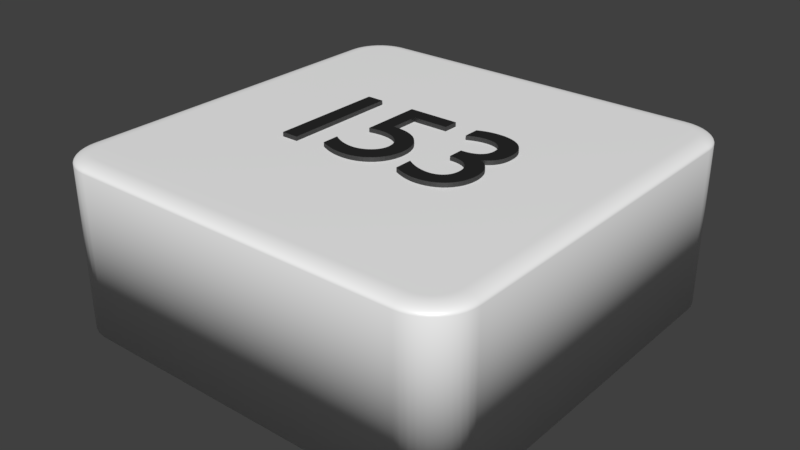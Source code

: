 # Source: viereck.wei_.153.blend  (saved by Blender 2.79.0; exported with 4.5.12 LTS)
import bpy
from mathutils import Matrix  # noqa: F401  (used for matrix-valued properties, if any)

bpy.ops.wm.read_factory_settings(use_empty=True)
scene = bpy.context.scene
scene.name = 'Scene'

# ---- collections
col_collection_1 = bpy.data.collections.new('Collection 1'); scene.collection.children.link(col_collection_1)

# ---- materials (node trees are filled in below, after node groups)
mat_material_002 = bpy.data.materials.new('Material.002')
mat_material_002.alpha_threshold = 0.0
mat_material_002.roughness = 0.5
mat_material_011 = bpy.data.materials.new('Material.011')
mat_material_011.alpha_threshold = 0.0
mat_material_011.roughness = 0.5
mat_material_012 = bpy.data.materials.new('Material.012')
mat_material_012.alpha_threshold = 0.0
mat_material_012.roughness = 0.5
mat_material_013 = bpy.data.materials.new('Material.013')
mat_material_013.alpha_threshold = 0.0
mat_material_013.roughness = 0.5

# ---- material node trees
mat_material_002.use_nodes = True; mat_material_002.node_tree.nodes.clear()
_N = mat_material_002.node_tree.nodes; _L = mat_material_002.node_tree.links
n0 = _N.new('ShaderNodeOutputMaterial'); n0.name = 'Material Output'; n0.location = (300, 300)
n1 = _N.new('ShaderNodeMixShader'); n1.name = 'Mix Shader'; n1.location = (125, 271)
n1.inputs[0].default_value = 0.1
n2 = _N.new('ShaderNodeBsdfDiffuse'); n2.name = 'Diffuse BSDF'; n2.location = (-45, 392)
n2.inputs[0].default_value = (1.0, 1.0, 1.0, 1.0)
n3 = _N.new('ShaderNodeBsdfAnisotropic'); n3.name = 'Glossy BSDF'; n3.location = (-110, 201)
n3.distribution = 'GGX'
n3.inputs[1].default_value = 0.4472
_L.new(n2.outputs[0], n1.inputs[1])
_L.new(n1.outputs[0], n0.inputs[0])
_L.new(n3.outputs[0], n1.inputs[2])
n0.is_active_output = True
mat_material_011.use_nodes = True; mat_material_011.node_tree.nodes.clear()
_N = mat_material_011.node_tree.nodes; _L = mat_material_011.node_tree.links
n0 = _N.new('ShaderNodeOutputMaterial'); n0.name = 'Material Output'; n0.location = (408, 300)
n1 = _N.new('ShaderNodeMixShader'); n1.name = 'Mix Shader'; n1.location = (188, 334)
n1.inputs[0].default_value = 0.1
n2 = _N.new('ShaderNodeBsdfDiffuse'); n2.name = 'Diffuse BSDF'; n2.location = (-42, 498)
n2.inputs[0].default_value = (0.01298, 0.01298, 0.01298, 1.0)
n3 = _N.new('ShaderNodeBsdfAnisotropic'); n3.name = 'Glossy BSDF'; n3.location = (-37, 244)
n3.distribution = 'GGX'
n3.inputs[1].default_value = 0.4472
_L.new(n2.outputs[0], n1.inputs[1])
_L.new(n1.outputs[0], n0.inputs[0])
_L.new(n3.outputs[0], n1.inputs[2])
n0.is_active_output = True
mat_material_012.use_nodes = True; mat_material_012.node_tree.nodes.clear()
_N = mat_material_012.node_tree.nodes; _L = mat_material_012.node_tree.links
n0 = _N.new('ShaderNodeOutputMaterial'); n0.name = 'Material Output'; n0.location = (412, 300)
n1 = _N.new('ShaderNodeBsdfDiffuse'); n1.name = 'Diffuse BSDF'; n1.location = (-38, 472)
n1.inputs[0].default_value = (0.01298, 0.01298, 0.01298, 1.0)
n2 = _N.new('ShaderNodeMixShader'); n2.name = 'Mix Shader'; n2.location = (192, 357)
n2.inputs[0].default_value = 0.1
n3 = _N.new('ShaderNodeBsdfAnisotropic'); n3.name = 'Glossy BSDF'; n3.location = (-35, 216)
n3.distribution = 'GGX'
n3.inputs[1].default_value = 0.4472
_L.new(n1.outputs[0], n2.inputs[1])
_L.new(n2.outputs[0], n0.inputs[0])
_L.new(n3.outputs[0], n2.inputs[2])
n0.is_active_output = True
mat_material_013.use_nodes = True; mat_material_013.node_tree.nodes.clear()
_N = mat_material_013.node_tree.nodes; _L = mat_material_013.node_tree.links
n0 = _N.new('ShaderNodeBsdfDiffuse'); n0.name = 'Diffuse BSDF'; n0.location = (10, 300)
n0.inputs[0].default_value = (0.01298, 0.01298, 0.01298, 1.0)
n1 = _N.new('ShaderNodeOutputMaterial'); n1.name = 'Material Output'; n1.location = (383, 229)
n2 = _N.new('ShaderNodeBsdfAnisotropic'); n2.name = 'Glossy BSDF'; n2.location = (9, 167)
n2.distribution = 'GGX'
n2.inputs[1].default_value = 0.4472
n3 = _N.new('ShaderNodeMixShader'); n3.name = 'Mix Shader'; n3.location = (208, 244)
n3.inputs[0].default_value = 0.1
_L.new(n0.outputs[0], n3.inputs[1])
_L.new(n2.outputs[0], n3.inputs[2])
_L.new(n3.outputs[0], n1.inputs[0])
n1.is_active_output = True

# ---- world
world_world = bpy.data.worlds.new('World'); scene.world = world_world
world_world.color = (0.05088, 0.05088, 0.05088)
world_world.use_sun_shadow = False
world_world.sun_shadow_jitter_overblur = 0.0
world_world.cycles.sampling_method = 'MANUAL'

# ---- meshes
me_cube_003 = bpy.data.meshes.new('Cube.003')
me_cube_003.from_pydata([(-0.8, -1.0, -1.0), (-1.0, -0.8, -1.0), (-0.8313, -0.9975, -1.0), (-0.8618, -0.9902, -1.0), (-0.8908, -0.9782, -1.0), (-0.9176, -0.9618, -1.0), (-0.9414, -0.9414, -1.0), (-0.9618, -0.9176, -1.0), (-0.9782, -0.8908, -1.0), (-0.9902, -0.8618, -1.0), (-0.9975, -0.8313, -1.0), (-1.0, 0.8, -1.0), (-0.8, 1.0, -1.0), (-0.9975, 0.8313, -1.0), (-0.9902, 0.8618, -1.0), (-0.9782, 0.8908, -1.0), (-0.9618, 0.9176, -1.0), (-0.9414, 0.9414, -1.0), (-0.9176, 0.9618, -1.0), (-0.8908, 0.9782, -1.0), (-0.8618, 0.9902, -1.0), (-0.8313, 0.9975, -1.0), (1.0, -0.8, -1.0), (0.8, -1.0, -1.0), (0.9975, -0.8313, -1.0), (0.9902, -0.8618, -1.0), (0.9782, -0.8908, -1.0), (0.9618, -0.9176, -1.0), (0.9414, -0.9414, -1.0), (0.9176, -0.9618, -1.0), (0.8908, -0.9782, -1.0), (0.8618, -0.9902, -1.0), (0.8313, -0.9975, -1.0), (0.8, 1.0, -1.0), (1.0, 0.8, -1.0), (0.8313, 0.9975, -1.0), (0.8618, 0.9902, -1.0), (0.8908, 0.9782, -1.0), (0.9176, 0.9618, -1.0), (0.9414, 0.9414, -1.0), (0.9618, 0.9176, -1.0), (0.9782, 0.8908, -1.0), (0.9902, 0.8618, -1.0), (0.9975, 0.8313, -1.0), (-0.92, -0.7969, 1.0), (-1.0, -0.8, 0.92), (-0.9325, -0.7973, 0.999), (-0.9447, -0.7978, 0.9961), (-0.9563, -0.7983, 0.9913), (-0.967, -0.7987, 0.9847), (-0.9766, -0.7991, 0.9766), (-0.9847, -0.7994, 0.967), (-0.9913, -0.7997, 0.9563), (-0.9961, -0.7998, 0.9447), (-0.999, -0.8, 0.9325), (-0.7969, -0.92, 1.0), (-0.8, -1.0, 0.92), (-0.7973, -0.9325, 0.999), (-0.7978, -0.9447, 0.9961), (-0.7983, -0.9563, 0.9913), (-0.7987, -0.967, 0.9847), (-0.7991, -0.9766, 0.9766), (-0.7994, -0.9847, 0.967), (-0.7997, -0.9913, 0.9563), (-0.7998, -0.9961, 0.9447), (-0.8, -0.999, 0.9325), (-0.9183, -0.8187, 1.0), (-0.9975, -0.8313, 0.92), (-0.9307, -0.8207, 0.999), (-0.9428, -0.8226, 0.9961), (-0.9543, -0.8244, 0.9913), (-0.9649, -0.8261, 0.9847), (-0.9743, -0.8276, 0.9766), (-0.9824, -0.8289, 0.967), (-0.9889, -0.8299, 0.9563), (-0.9937, -0.8307, 0.9447), (-0.9966, -0.8311, 0.9325), (-0.9139, -0.837, 1.0), (-0.9902, -0.8618, 0.92), (-0.9258, -0.8409, 0.999), (-0.9375, -0.8447, 0.9961), (-0.9485, -0.8483, 0.9913), (-0.9588, -0.8516, 0.9847), (-0.9679, -0.8545, 0.9766), (-0.9756, -0.8571, 0.967), (-0.9819, -0.8591, 0.9563), (-0.9865, -0.8606, 0.9447), (-0.9893, -0.8615, 0.9325), (-0.9067, -0.8544, 1.0), (-0.9782, -0.8908, 0.92), (-0.9179, -0.8601, 0.999), (-0.9288, -0.8656, 0.9961), (-0.9392, -0.8709, 0.9913), (-0.9487, -0.8758, 0.9847), (-0.9573, -0.8801, 0.9766), (-0.9645, -0.8838, 0.967), (-0.9704, -0.8868, 0.9563), (-0.9747, -0.889, 0.9447), (-0.9773, -0.8903, 0.9325), (-0.8969, -0.8704, 1.0), (-0.9618, -0.9176, 0.92), (-0.907, -0.8778, 0.999), (-0.9169, -0.885, 0.9961), (-0.9264, -0.8918, 0.9913), (-0.935, -0.8981, 0.9847), (-0.9428, -0.9037, 0.9766), (-0.9494, -0.9085, 0.967), (-0.9547, -0.9124, 0.9563), (-0.9586, -0.9152, 0.9447), (-0.961, -0.917, 0.9325), (-0.8847, -0.8847, 1.0), (-0.9414, -0.9414, 0.92), (-0.8936, -0.8936, 0.999), (-0.9022, -0.9022, 0.9961), (-0.9104, -0.9104, 0.9913), (-0.918, -0.918, 0.9847), (-0.9248, -0.9248, 0.9766), (-0.9306, -0.9306, 0.967), (-0.9352, -0.9352, 0.9563), (-0.9386, -0.9386, 0.9447), (-0.9407, -0.9407, 0.9325), (-0.8704, -0.8969, 1.0), (-0.9176, -0.9618, 0.92), (-0.8778, -0.907, 0.999), (-0.885, -0.9169, 0.9961), (-0.8918, -0.9264, 0.9913), (-0.8981, -0.935, 0.9847), (-0.9037, -0.9428, 0.9766), (-0.9085, -0.9494, 0.967), (-0.9124, -0.9547, 0.9563), (-0.9152, -0.9586, 0.9447), (-0.917, -0.961, 0.9325), (-0.8544, -0.9067, 1.0), (-0.8908, -0.9782, 0.92), (-0.8601, -0.9179, 0.999), (-0.8656, -0.9288, 0.9961), (-0.8709, -0.9392, 0.9913), (-0.8758, -0.9487, 0.9847), (-0.8801, -0.9573, 0.9766), (-0.8838, -0.9645, 0.967), (-0.8868, -0.9704, 0.9563), (-0.889, -0.9747, 0.9447), (-0.8903, -0.9773, 0.9325), (-0.837, -0.9139, 1.0), (-0.8618, -0.9902, 0.92), (-0.8409, -0.9258, 0.999), (-0.8447, -0.9375, 0.9961), (-0.8483, -0.9485, 0.9913), (-0.8516, -0.9588, 0.9847), (-0.8545, -0.9679, 0.9766), (-0.8571, -0.9756, 0.967), (-0.8591, -0.9819, 0.9563), (-0.8606, -0.9865, 0.9447), (-0.8615, -0.9893, 0.9325), (-0.8187, -0.9183, 1.0), (-0.8313, -0.9975, 0.92), (-0.8207, -0.9307, 0.999), (-0.8226, -0.9428, 0.9961), (-0.8244, -0.9543, 0.9913), (-0.8261, -0.9649, 0.9847), (-0.8276, -0.9743, 0.9766), (-0.8289, -0.9824, 0.967), (-0.8299, -0.9889, 0.9563), (-0.8307, -0.9937, 0.9447), (-0.8311, -0.9966, 0.9325), (-0.7969, 0.92, 1.0), (-0.8, 1.0, 0.92), (-0.7973, 0.9325, 0.999), (-0.7978, 0.9447, 0.9961), (-0.7983, 0.9563, 0.9913), (-0.7987, 0.967, 0.9847), (-0.7991, 0.9766, 0.9766), (-0.7994, 0.9847, 0.967), (-0.7997, 0.9913, 0.9563), (-0.7998, 0.9961, 0.9447), (-0.8, 0.999, 0.9325), (-0.92, 0.7969, 1.0), (-1.0, 0.8, 0.92), (-0.9325, 0.7973, 0.999), (-0.9447, 0.7978, 0.9961), (-0.9563, 0.7983, 0.9913), (-0.967, 0.7987, 0.9847), (-0.9766, 0.7991, 0.9766), (-0.9847, 0.7994, 0.967), (-0.9913, 0.7997, 0.9563), (-0.9961, 0.7998, 0.9447), (-0.999, 0.8, 0.9325), (-0.8187, 0.9183, 1.0), (-0.8313, 0.9975, 0.92), (-0.8207, 0.9307, 0.999), (-0.8226, 0.9428, 0.9961), (-0.8244, 0.9543, 0.9913), (-0.8261, 0.9649, 0.9847), (-0.8276, 0.9743, 0.9766), (-0.8289, 0.9824, 0.967), (-0.8299, 0.9889, 0.9563), (-0.8307, 0.9937, 0.9447), (-0.8311, 0.9966, 0.9325), (-0.837, 0.9139, 1.0), (-0.8618, 0.9902, 0.92), (-0.8409, 0.9258, 0.999), (-0.8447, 0.9375, 0.9961), (-0.8483, 0.9485, 0.9913), (-0.8516, 0.9588, 0.9847), (-0.8545, 0.9679, 0.9766), (-0.8571, 0.9756, 0.967), (-0.8591, 0.9819, 0.9563), (-0.8606, 0.9865, 0.9447), (-0.8615, 0.9893, 0.9325), (-0.8544, 0.9067, 1.0), (-0.8908, 0.9782, 0.92), (-0.8601, 0.9179, 0.999), (-0.8656, 0.9288, 0.9961), (-0.8709, 0.9392, 0.9913), (-0.8758, 0.9487, 0.9847), (-0.8801, 0.9573, 0.9766), (-0.8838, 0.9645, 0.967), (-0.8868, 0.9704, 0.9563), (-0.889, 0.9747, 0.9447), (-0.8903, 0.9773, 0.9325), (-0.8704, 0.8969, 1.0), (-0.9176, 0.9618, 0.92), (-0.8778, 0.907, 0.999), (-0.885, 0.9169, 0.9961), (-0.8918, 0.9264, 0.9913), (-0.8981, 0.935, 0.9847), (-0.9037, 0.9428, 0.9766), (-0.9085, 0.9494, 0.967), (-0.9124, 0.9547, 0.9563), (-0.9152, 0.9586, 0.9447), (-0.917, 0.961, 0.9325), (-0.8847, 0.8847, 1.0), (-0.9414, 0.9414, 0.92), (-0.8936, 0.8936, 0.999), (-0.9022, 0.9022, 0.9961), (-0.9104, 0.9104, 0.9913), (-0.918, 0.918, 0.9847), (-0.9248, 0.9248, 0.9766), (-0.9306, 0.9306, 0.967), (-0.9352, 0.9352, 0.9563), (-0.9386, 0.9386, 0.9447), (-0.9407, 0.9407, 0.9325), (-0.8969, 0.8704, 1.0), (-0.9618, 0.9176, 0.92), (-0.907, 0.8778, 0.999), (-0.9169, 0.885, 0.9961), (-0.9264, 0.8918, 0.9913), (-0.935, 0.8981, 0.9847), (-0.9428, 0.9037, 0.9766), (-0.9494, 0.9085, 0.967), (-0.9547, 0.9124, 0.9563), (-0.9586, 0.9152, 0.9447), (-0.961, 0.917, 0.9325), (-0.9067, 0.8544, 1.0), (-0.9782, 0.8908, 0.92), (-0.9179, 0.8601, 0.999), (-0.9288, 0.8656, 0.9961), (-0.9392, 0.8709, 0.9913), (-0.9487, 0.8758, 0.9847), (-0.9573, 0.8801, 0.9766), (-0.9645, 0.8838, 0.967), (-0.9704, 0.8868, 0.9563), (-0.9747, 0.889, 0.9447), (-0.9773, 0.8903, 0.9325), (-0.9139, 0.837, 1.0), (-0.9902, 0.8618, 0.92), (-0.9258, 0.8409, 0.999), (-0.9375, 0.8447, 0.9961), (-0.9485, 0.8483, 0.9913), (-0.9588, 0.8516, 0.9847), (-0.9679, 0.8545, 0.9766), (-0.9756, 0.8571, 0.967), (-0.9819, 0.8591, 0.9563), (-0.9865, 0.8606, 0.9447), (-0.9893, 0.8615, 0.9325), (-0.9183, 0.8187, 1.0), (-0.9975, 0.8313, 0.92), (-0.9307, 0.8207, 0.999), (-0.9428, 0.8226, 0.9961), (-0.9543, 0.8244, 0.9913), (-0.9649, 0.8261, 0.9847), (-0.9743, 0.8276, 0.9766), (-0.9824, 0.8289, 0.967), (-0.9889, 0.8299, 0.9563), (-0.9937, 0.8307, 0.9447), (-0.9966, 0.8311, 0.9325), (0.7969, -0.92, 1.0), (0.8, -1.0, 0.92), (0.7973, -0.9325, 0.999), (0.7978, -0.9447, 0.9961), (0.7983, -0.9563, 0.9913), (0.7987, -0.967, 0.9847), (0.7991, -0.9766, 0.9766), (0.7994, -0.9847, 0.967), (0.7997, -0.9913, 0.9563), (0.7998, -0.9961, 0.9447), (0.8, -0.999, 0.9325), (0.92, -0.7969, 1.0), (1.0, -0.8, 0.92), (0.9325, -0.7973, 0.999), (0.9447, -0.7978, 0.9961), (0.9563, -0.7983, 0.9913), (0.967, -0.7987, 0.9847), (0.9766, -0.7991, 0.9766), (0.9847, -0.7994, 0.967), (0.9913, -0.7997, 0.9563), (0.9961, -0.7998, 0.9447), (0.999, -0.8, 0.9325), (0.8187, -0.9183, 1.0), (0.8313, -0.9975, 0.92), (0.8207, -0.9307, 0.999), (0.8226, -0.9428, 0.9961), (0.8244, -0.9543, 0.9913), (0.8261, -0.9649, 0.9847), (0.8276, -0.9743, 0.9766), (0.8289, -0.9824, 0.967), (0.8299, -0.9889, 0.9563), (0.8307, -0.9937, 0.9447), (0.8311, -0.9966, 0.9325), (0.837, -0.9139, 1.0), (0.8618, -0.9902, 0.92), (0.8409, -0.9258, 0.999), (0.8447, -0.9375, 0.9961), (0.8483, -0.9485, 0.9913), (0.8516, -0.9588, 0.9847), (0.8545, -0.9679, 0.9766), (0.8571, -0.9756, 0.967), (0.8591, -0.9819, 0.9563), (0.8606, -0.9865, 0.9447), (0.8615, -0.9893, 0.9325), (0.8544, -0.9067, 1.0), (0.8908, -0.9782, 0.92), (0.8601, -0.9179, 0.999), (0.8656, -0.9288, 0.9961), (0.8709, -0.9392, 0.9913), (0.8758, -0.9487, 0.9847), (0.8801, -0.9573, 0.9766), (0.8838, -0.9645, 0.967), (0.8868, -0.9704, 0.9563), (0.889, -0.9747, 0.9447), (0.8903, -0.9773, 0.9325), (0.8704, -0.8969, 1.0), (0.9176, -0.9618, 0.92), (0.8778, -0.907, 0.999), (0.885, -0.9169, 0.9961), (0.8918, -0.9264, 0.9913), (0.8981, -0.935, 0.9847), (0.9037, -0.9428, 0.9766), (0.9085, -0.9494, 0.967), (0.9124, -0.9547, 0.9563), (0.9152, -0.9586, 0.9447), (0.917, -0.961, 0.9325), (0.8847, -0.8847, 1.0), (0.9414, -0.9414, 0.92), (0.8936, -0.8936, 0.999), (0.9022, -0.9022, 0.9961), (0.9104, -0.9104, 0.9913), (0.918, -0.918, 0.9847), (0.9248, -0.9248, 0.9766), (0.9306, -0.9306, 0.967), (0.9352, -0.9352, 0.9563), (0.9386, -0.9386, 0.9447), (0.9407, -0.9407, 0.9325), (0.8969, -0.8704, 1.0), (0.9618, -0.9176, 0.92), (0.907, -0.8778, 0.999), (0.9169, -0.885, 0.9961), (0.9264, -0.8918, 0.9913), (0.935, -0.8981, 0.9847), (0.9428, -0.9037, 0.9766), (0.9494, -0.9085, 0.967), (0.9547, -0.9124, 0.9563), (0.9586, -0.9152, 0.9447), (0.961, -0.917, 0.9325), (0.9067, -0.8544, 1.0), (0.9782, -0.8908, 0.92), (0.9179, -0.8601, 0.999), (0.9288, -0.8656, 0.9961), (0.9392, -0.8709, 0.9913), (0.9487, -0.8758, 0.9847), (0.9573, -0.8801, 0.9766), (0.9645, -0.8838, 0.967), (0.9704, -0.8868, 0.9563), (0.9747, -0.889, 0.9447), (0.9773, -0.8903, 0.9325), (0.9139, -0.837, 1.0), (0.9902, -0.8618, 0.92), (0.9258, -0.8409, 0.999), (0.9375, -0.8447, 0.9961), (0.9485, -0.8483, 0.9913), (0.9588, -0.8516, 0.9847), (0.9679, -0.8545, 0.9766), (0.9756, -0.8571, 0.967), (0.9819, -0.8591, 0.9563), (0.9865, -0.8606, 0.9447), (0.9893, -0.8615, 0.9325), (0.9183, -0.8187, 1.0), (0.9975, -0.8313, 0.92), (0.9307, -0.8207, 0.999), (0.9428, -0.8226, 0.9961), (0.9543, -0.8244, 0.9913), (0.9649, -0.8261, 0.9847), (0.9743, -0.8276, 0.9766), (0.9824, -0.8289, 0.967), (0.9889, -0.8299, 0.9563), (0.9937, -0.8307, 0.9447), (0.9966, -0.8311, 0.9325), (0.92, 0.7969, 1.0), (1.0, 0.8, 0.92), (0.9325, 0.7973, 0.999), (0.9447, 0.7978, 0.9961), (0.9563, 0.7983, 0.9913), (0.967, 0.7987, 0.9847), (0.9766, 0.7991, 0.9766), (0.9847, 0.7994, 0.967), (0.9913, 0.7997, 0.9563), (0.9961, 0.7998, 0.9447), (0.999, 0.8, 0.9325), (0.7969, 0.92, 1.0), (0.8, 1.0, 0.92), (0.7973, 0.9325, 0.999), (0.7978, 0.9447, 0.9961), (0.7983, 0.9563, 0.9913), (0.7987, 0.967, 0.9847), (0.7991, 0.9766, 0.9766), (0.7994, 0.9847, 0.967), (0.7997, 0.9913, 0.9563), (0.7998, 0.9961, 0.9447), (0.8, 0.999, 0.9325), (0.9183, 0.8187, 1.0), (0.9975, 0.8313, 0.92), (0.9307, 0.8207, 0.999), (0.9428, 0.8226, 0.9961), (0.9543, 0.8244, 0.9913), (0.9649, 0.8261, 0.9847), (0.9743, 0.8276, 0.9766), (0.9824, 0.8289, 0.967), (0.9889, 0.8299, 0.9563), (0.9937, 0.8307, 0.9447), (0.9966, 0.8311, 0.9325), (0.9139, 0.837, 1.0), (0.9902, 0.8618, 0.92), (0.9258, 0.8409, 0.999), (0.9375, 0.8447, 0.9961), (0.9485, 0.8483, 0.9913), (0.9588, 0.8516, 0.9847), (0.9679, 0.8545, 0.9766), (0.9756, 0.8571, 0.967), (0.9819, 0.8591, 0.9563), (0.9865, 0.8606, 0.9447), (0.9893, 0.8615, 0.9325), (0.9067, 0.8544, 1.0), (0.9782, 0.8908, 0.92), (0.9179, 0.8601, 0.999), (0.9288, 0.8656, 0.9961), (0.9392, 0.8709, 0.9913), (0.9487, 0.8758, 0.9847), (0.9573, 0.8801, 0.9766), (0.9645, 0.8838, 0.967), (0.9704, 0.8868, 0.9563), (0.9747, 0.889, 0.9447), (0.9773, 0.8903, 0.9325), (0.8969, 0.8704, 1.0), (0.9618, 0.9176, 0.92), (0.907, 0.8778, 0.999), (0.9169, 0.885, 0.9961), (0.9264, 0.8918, 0.9913), (0.935, 0.8981, 0.9847), (0.9428, 0.9037, 0.9766), (0.9494, 0.9085, 0.967), (0.9547, 0.9124, 0.9563), (0.9586, 0.9152, 0.9447), (0.961, 0.917, 0.9325), (0.8847, 0.8847, 1.0), (0.9414, 0.9414, 0.92), (0.8936, 0.8936, 0.999), (0.9022, 0.9022, 0.9961), (0.9104, 0.9104, 0.9913), (0.918, 0.918, 0.9847), (0.9248, 0.9248, 0.9766), (0.9306, 0.9306, 0.967), (0.9352, 0.9352, 0.9563), (0.9386, 0.9386, 0.9447), (0.9407, 0.9407, 0.9325), (0.8704, 0.8969, 1.0), (0.9176, 0.9618, 0.92), (0.8778, 0.907, 0.999), (0.885, 0.9169, 0.9961), (0.8918, 0.9264, 0.9913), (0.8981, 0.935, 0.9847), (0.9037, 0.9428, 0.9766), (0.9085, 0.9494, 0.967), (0.9124, 0.9547, 0.9563), (0.9152, 0.9586, 0.9447), (0.917, 0.961, 0.9325), (0.8544, 0.9067, 1.0), (0.8908, 0.9782, 0.92), (0.8601, 0.9179, 0.999), (0.8656, 0.9288, 0.9961), (0.8709, 0.9392, 0.9913), (0.8758, 0.9487, 0.9847), (0.8801, 0.9573, 0.9766), (0.8838, 0.9645, 0.967), (0.8868, 0.9704, 0.9563), (0.889, 0.9747, 0.9447), (0.8903, 0.9773, 0.9325), (0.837, 0.9139, 1.0), (0.8618, 0.9902, 0.92), (0.8409, 0.9258, 0.999), (0.8447, 0.9375, 0.9961), (0.8483, 0.9485, 0.9913), (0.8516, 0.9588, 0.9847), (0.8545, 0.9679, 0.9766), (0.8571, 0.9756, 0.967), (0.8591, 0.9819, 0.9563), (0.8606, 0.9865, 0.9447), (0.8615, 0.9893, 0.9325), (0.8187, 0.9183, 1.0), (0.8313, 0.9975, 0.92), (0.8207, 0.9307, 0.999), (0.8226, 0.9428, 0.9961), (0.8244, 0.9543, 0.9913), (0.8261, 0.9649, 0.9847), (0.8276, 0.9743, 0.9766), (0.8289, 0.9824, 0.967), (0.8299, 0.9889, 0.9563), (0.8307, 0.9937, 0.9447), (0.8311, 0.9966, 0.9325), (-0.3305, 0.2728, 1.05), (-0.4089, 0.2728, 1.05), (-0.4089, -0.2728, 1.05), (-0.3305, -0.2728, 1.05), (-0.3305, 0.2728, 0.95), (-0.4089, 0.2728, 0.95), (-0.4089, -0.2728, 0.95), (-0.3305, -0.2728, 0.95), (0.2006, 0.1849, 1.05), (0.2098, 0.1889, 1.05), (0.2185, 0.1925, 1.05), (0.2268, 0.1956, 1.05), (0.2348, 0.1984, 1.05), (0.2425, 0.2008, 1.05), (0.25, 0.2028, 1.05), (0.2574, 0.2045, 1.05), (0.2646, 0.2058, 1.05), (0.2717, 0.2068, 1.05), (0.2789, 0.2076, 1.05), (0.2861, 0.208, 1.05), (0.2934, 0.2081, 1.05), (0.3074, 0.2075, 1.05), (0.3204, 0.2056, 1.05), (0.3325, 0.2024, 1.05), (0.3435, 0.1982, 1.05), (0.3534, 0.1927, 1.05), (0.3622, 0.1862, 1.05), (0.3698, 0.1786, 1.05), (0.3762, 0.1701, 1.05), (0.3812, 0.1605, 1.05), (0.3848, 0.1501, 1.05), (0.3871, 0.1387, 1.05), (0.3878, 0.1265, 1.05), (0.3871, 0.1145, 1.05), (0.3848, 0.1034, 1.05), (0.3811, 0.09321, 1.05), (0.3758, 0.08393, 1.05), (0.3691, 0.07562, 1.05), (0.3608, 0.06831, 1.05), (0.3511, 0.06203, 1.05), (0.3398, 0.05682, 1.05), (0.3271, 0.05271, 1.05), (0.3128, 0.04973, 1.05), (0.2971, 0.04792, 1.05), (0.2798, 0.04731, 1.05), (0.2798, -0.02469, 1.05), (0.2984, -0.02462, 1.05), (0.3154, -0.02634, 1.05), (0.3308, -0.02972, 1.05), (0.3446, -0.03465, 1.05), (0.3568, -0.04101, 1.05), (0.3673, -0.04869, 1.05), (0.3763, -0.05757, 1.05), (0.3836, -0.06754, 1.05), (0.3893, -0.07847, 1.05), (0.3934, -0.09025, 1.05), (0.3958, -0.1028, 1.05), (0.3966, -0.1159, 1.05), (0.3959, -0.1287, 1.05), (0.3938, -0.1407, 1.05), (0.3904, -0.1518, 1.05), (0.3857, -0.162, 1.05), (0.3798, -0.1712, 1.05), (0.3727, -0.1793, 1.05), (0.3645, -0.1863, 1.05), (0.3553, -0.1922, 1.05), (0.345, -0.1969, 1.05), (0.3338, -0.2003, 1.05), (0.3216, -0.2024, 1.05), (0.3086, -0.2031, 1.05), (0.2986, -0.2028, 1.05), (0.2886, -0.202, 1.05), (0.2786, -0.2005, 1.05), (0.2686, -0.1985, 1.05), (0.2585, -0.1959, 1.05), (0.2484, -0.1928, 1.05), (0.2383, -0.189, 1.05), (0.2282, -0.1847, 1.05), (0.218, -0.1798, 1.05), (0.2077, -0.1743, 1.05), (0.1974, -0.1682, 1.05), (0.187, -0.1615, 1.05), (0.187, -0.2463, 1.05), (0.1968, -0.2511, 1.05), (0.2066, -0.2555, 1.05), (0.2164, -0.2596, 1.05), (0.2262, -0.2633, 1.05), (0.2359, -0.2665, 1.05), (0.2456, -0.2694, 1.05), (0.2553, -0.2718, 1.05), (0.265, -0.2738, 1.05), (0.2746, -0.2754, 1.05), (0.2841, -0.2766, 1.05), (0.2936, -0.2773, 1.05), (0.303, -0.2775, 1.05), (0.3276, -0.2761, 1.05), (0.3508, -0.272, 1.05), (0.3724, -0.2653, 1.05), (0.3924, -0.2562, 1.05), (0.4106, -0.2449, 1.05), (0.4268, -0.2313, 1.05), (0.441, -0.2157, 1.05), (0.4528, -0.1982, 1.05), (0.4623, -0.1789, 1.05), (0.4693, -0.158, 1.05), (0.4736, -0.1357, 1.05), (0.475, -0.1119, 1.05), (0.4745, -0.0979, 1.05), (0.473, -0.08401, 1.05), (0.4704, -0.07038, 1.05), (0.4668, -0.05714, 1.05), (0.4621, -0.04443, 1.05), (0.4562, -0.03239, 1.05), (0.4493, -0.02117, 1.05), (0.4411, -0.01091, 1.05), (0.4318, -0.001754, 1.05), (0.4213, 0.006164, 1.05), (0.4096, 0.0127, 1.05), (0.3966, 0.01771, 1.05), (0.4084, 0.02467, 1.05), (0.419, 0.032, 1.05), (0.4284, 0.03976, 1.05), (0.4367, 0.04802, 1.05), (0.4439, 0.05685, 1.05), (0.45, 0.06631, 1.05), (0.4551, 0.07647, 1.05), (0.4592, 0.0874, 1.05), (0.4623, 0.09916, 1.05), (0.4645, 0.1118, 1.05), (0.4658, 0.1254, 1.05), (0.4662, 0.1401, 1.05), (0.4649, 0.1611, 1.05), (0.4611, 0.1807, 1.05), (0.4548, 0.1988, 1.05), (0.4462, 0.2154, 1.05), (0.4354, 0.2304, 1.05), (0.4224, 0.2437, 1.05), (0.4074, 0.2552, 1.05), (0.3905, 0.2648, 1.05), (0.3717, 0.2724, 1.05), (0.3512, 0.278, 1.05), (0.3291, 0.2814, 1.05), (0.3054, 0.2825, 1.05), (0.2954, 0.2824, 1.05), (0.2858, 0.2819, 1.05), (0.2765, 0.2811, 1.05), (0.2674, 0.28, 1.05), (0.2586, 0.2786, 1.05), (0.25, 0.2769, 1.05), (0.2416, 0.2748, 1.05), (0.2333, 0.2724, 1.05), (0.2251, 0.2697, 1.05), (0.217, 0.2666, 1.05), (0.2088, 0.2631, 1.05), (0.2006, 0.2593, 1.05), (0.2006, 0.1849, 0.95), (0.2098, 0.1889, 0.95), (0.2185, 0.1925, 0.95), (0.2268, 0.1956, 0.95), (0.2348, 0.1984, 0.95), (0.2425, 0.2008, 0.95), (0.25, 0.2028, 0.95), (0.2574, 0.2045, 0.95), (0.2646, 0.2058, 0.95), (0.2717, 0.2068, 0.95), (0.2789, 0.2076, 0.95), (0.2861, 0.208, 0.95), (0.2934, 0.2081, 0.95), (0.3074, 0.2075, 0.95), (0.3204, 0.2056, 0.95), (0.3325, 0.2024, 0.95), (0.3435, 0.1982, 0.95), (0.3534, 0.1927, 0.95), (0.3622, 0.1862, 0.95), (0.3698, 0.1786, 0.95), (0.3762, 0.1701, 0.95), (0.3812, 0.1605, 0.95), (0.3848, 0.1501, 0.95), (0.3871, 0.1387, 0.95), (0.3878, 0.1265, 0.95), (0.3871, 0.1145, 0.95), (0.3848, 0.1034, 0.95), (0.3811, 0.09321, 0.95), (0.3758, 0.08393, 0.95), (0.3691, 0.07562, 0.95), (0.3608, 0.06831, 0.95), (0.3511, 0.06203, 0.95), (0.3398, 0.05682, 0.95), (0.3271, 0.05271, 0.95), (0.3128, 0.04973, 0.95), (0.2971, 0.04792, 0.95), (0.2798, 0.04731, 0.95), (0.2798, -0.02469, 0.95), (0.2984, -0.02462, 0.95), (0.3154, -0.02634, 0.95), (0.3308, -0.02972, 0.95), (0.3446, -0.03465, 0.95), (0.3568, -0.04101, 0.95), (0.3673, -0.04869, 0.95), (0.3763, -0.05757, 0.95), (0.3836, -0.06754, 0.95), (0.3893, -0.07847, 0.95), (0.3934, -0.09025, 0.95), (0.3958, -0.1028, 0.95), (0.3966, -0.1159, 0.95), (0.3959, -0.1287, 0.95), (0.3938, -0.1407, 0.95), (0.3904, -0.1518, 0.95), (0.3857, -0.162, 0.95), (0.3798, -0.1712, 0.95), (0.3727, -0.1793, 0.95), (0.3645, -0.1863, 0.95), (0.3553, -0.1922, 0.95), (0.345, -0.1969, 0.95), (0.3338, -0.2003, 0.95), (0.3216, -0.2024, 0.95), (0.3086, -0.2031, 0.95), (0.2986, -0.2028, 0.95), (0.2886, -0.202, 0.95), (0.2786, -0.2005, 0.95), (0.2686, -0.1985, 0.95), (0.2585, -0.1959, 0.95), (0.2484, -0.1928, 0.95), (0.2383, -0.189, 0.95), (0.2282, -0.1847, 0.95), (0.218, -0.1798, 0.95), (0.2077, -0.1743, 0.95), (0.1974, -0.1682, 0.95), (0.187, -0.1615, 0.95), (0.187, -0.2463, 0.95), (0.1968, -0.2511, 0.95), (0.2066, -0.2555, 0.95), (0.2164, -0.2596, 0.95), (0.2262, -0.2633, 0.95), (0.2359, -0.2665, 0.95), (0.2456, -0.2694, 0.95), (0.2553, -0.2718, 0.95), (0.265, -0.2738, 0.95), (0.2746, -0.2754, 0.95), (0.2841, -0.2766, 0.95), (0.2936, -0.2773, 0.95), (0.303, -0.2775, 0.95), (0.3276, -0.2761, 0.95), (0.3508, -0.272, 0.95), (0.3724, -0.2653, 0.95), (0.3924, -0.2562, 0.95), (0.4106, -0.2449, 0.95), (0.4268, -0.2313, 0.95), (0.441, -0.2157, 0.95), (0.4528, -0.1982, 0.95), (0.4623, -0.1789, 0.95), (0.4693, -0.158, 0.95), (0.4736, -0.1357, 0.95), (0.475, -0.1119, 0.95), (0.4745, -0.0979, 0.95), (0.473, -0.08401, 0.95), (0.4704, -0.07038, 0.95), (0.4668, -0.05714, 0.95), (0.4621, -0.04443, 0.95), (0.4562, -0.03239, 0.95), (0.4493, -0.02117, 0.95), (0.4411, -0.01091, 0.95), (0.4318, -0.001754, 0.95), (0.4213, 0.006164, 0.95), (0.4096, 0.0127, 0.95), (0.3966, 0.01771, 0.95), (0.4084, 0.02467, 0.95), (0.419, 0.032, 0.95), (0.4284, 0.03976, 0.95), (0.4367, 0.04802, 0.95), (0.4439, 0.05685, 0.95), (0.45, 0.06631, 0.95), (0.4551, 0.07647, 0.95), (0.4592, 0.0874, 0.95), (0.4623, 0.09916, 0.95), (0.4645, 0.1118, 0.95), (0.4658, 0.1254, 0.95), (0.4662, 0.1401, 0.95), (0.4649, 0.1611, 0.95), (0.4611, 0.1807, 0.95), (0.4548, 0.1988, 0.95), (0.4462, 0.2154, 0.95), (0.4354, 0.2304, 0.95), (0.4224, 0.2437, 0.95), (0.4074, 0.2552, 0.95), (0.3905, 0.2648, 0.95), (0.3717, 0.2724, 0.95), (0.3512, 0.278, 0.95), (0.3291, 0.2814, 0.95), (0.3054, 0.2825, 0.95), (0.2954, 0.2824, 0.95), (0.2858, 0.2819, 0.95), (0.2765, 0.2811, 0.95), (0.2674, 0.28, 0.95), (0.2586, 0.2786, 0.95), (0.25, 0.2769, 0.95), (0.2416, 0.2748, 0.95), (0.2333, 0.2724, 0.95), (0.2251, 0.2697, 0.95), (0.217, 0.2666, 0.95), (0.2088, 0.2631, 0.95), (0.2006, 0.2593, 0.95), (0.08026, 0.2758, 1.05), (-0.1621, 0.2758, 1.05), (-0.1621, -0.008171, 1.05), (-0.1332, -0.002681, 1.05), (-0.1063, -0.0004491, 1.05), (-0.08164, -0.001234, 1.05), (-0.05923, -0.004794, 1.05), (-0.03917, -0.01089, 1.05), (-0.02154, -0.01927, 1.05), (-0.006399, -0.02971, 1.05), (0.006161, -0.04195, 1.05), (0.01606, -0.05576, 1.05), (0.02323, -0.07089, 1.05), (0.02759, -0.08711, 1.05), (0.02906, -0.1042, 1.05), (0.02802, -0.1174, 1.05), (0.02499, -0.1301, 1.05), (0.0201, -0.1422, 1.05), (0.01351, -0.1535, 1.05), (0.005349, -0.164, 1.05), (-0.004236, -0.1735, 1.05), (-0.0151, -0.1818, 1.05), (-0.02711, -0.189, 1.05), (-0.04012, -0.1947, 1.05), (-0.05399, -0.199, 1.05), (-0.06858, -0.2017, 1.05), (-0.08374, -0.2026, 1.05), (-0.09374, -0.2023, 1.05), (-0.1037, -0.2014, 1.05), (-0.1137, -0.2, 1.05), (-0.1237, -0.1981, 1.05), (-0.1337, -0.1955, 1.05), (-0.1436, -0.1925, 1.05), (-0.1536, -0.1888, 1.05), (-0.1635, -0.1847, 1.05), (-0.1734, -0.18, 1.05), (-0.1833, -0.1747, 1.05), (-0.1931, -0.1689, 1.05), (-0.2029, -0.1626, 1.05), (-0.2029, -0.2434, 1.05), (-0.1913, -0.2491, 1.05), (-0.18, -0.2542, 1.05), (-0.169, -0.2587, 1.05), (-0.1582, -0.2627, 1.05), (-0.1475, -0.2662, 1.05), (-0.1369, -0.2692, 1.05), (-0.1263, -0.2716, 1.05), (-0.1156, -0.2736, 1.05), (-0.1048, -0.2751, 1.05), (-0.09382, -0.2761, 1.05), (-0.08255, -0.2768, 1.05), (-0.07094, -0.277, 1.05), (-0.04575, -0.2755, 1.05), (-0.02189, -0.2711, 1.05), (0.0004768, -0.2639, 1.05), (0.02118, -0.2542, 1.05), (0.04007, -0.242, 1.05), (0.05696, -0.2276, 1.05), (0.07171, -0.211, 1.05), (0.08415, -0.1926, 1.05), (0.0941, -0.1723, 1.05), (0.1014, -0.1505, 1.05), (0.1059, -0.1272, 1.05), (0.1075, -0.1026, 1.05), (0.1059, -0.07789, 1.05), (0.1013, -0.05439, 1.05), (0.09379, -0.03228, 1.05), (0.08341, -0.01179, 1.05), (0.07027, 0.006889, 1.05), (0.05446, 0.02353, 1.05), (0.0361, 0.03792, 1.05), (0.01526, 0.04984, 1.05), (-0.007961, 0.05909, 1.05), (-0.03346, 0.06545, 1.05), (-0.06115, 0.0687, 1.05), (-0.09094, 0.06863, 1.05), (-0.09094, 0.2054, 1.05), (0.08026, 0.2054, 1.05), (0.08026, 0.2758, 0.95), (-0.1621, 0.2758, 0.95), (-0.1621, -0.008171, 0.95), (-0.1332, -0.002681, 0.95), (-0.1063, -0.0004491, 0.95), (-0.08164, -0.001234, 0.95), (-0.05923, -0.004794, 0.95), (-0.03917, -0.01089, 0.95), (-0.02154, -0.01927, 0.95), (-0.006399, -0.02971, 0.95), (0.006161, -0.04195, 0.95), (0.01606, -0.05576, 0.95), (0.02323, -0.07089, 0.95), (0.02759, -0.08711, 0.95), (0.02906, -0.1042, 0.95), (0.02802, -0.1174, 0.95), (0.02499, -0.1301, 0.95), (0.0201, -0.1422, 0.95), (0.01351, -0.1535, 0.95), (0.005349, -0.164, 0.95), (-0.004236, -0.1735, 0.95), (-0.0151, -0.1818, 0.95), (-0.02711, -0.189, 0.95), (-0.04012, -0.1947, 0.95), (-0.05399, -0.199, 0.95), (-0.06858, -0.2017, 0.95), (-0.08374, -0.2026, 0.95), (-0.09374, -0.2023, 0.95), (-0.1037, -0.2014, 0.95), (-0.1137, -0.2, 0.95), (-0.1237, -0.1981, 0.95), (-0.1337, -0.1955, 0.95), (-0.1436, -0.1925, 0.95), (-0.1536, -0.1888, 0.95), (-0.1635, -0.1847, 0.95), (-0.1734, -0.18, 0.95), (-0.1833, -0.1747, 0.95), (-0.1931, -0.1689, 0.95), (-0.2029, -0.1626, 0.95), (-0.2029, -0.2434, 0.95), (-0.1913, -0.2491, 0.95), (-0.18, -0.2542, 0.95), (-0.169, -0.2587, 0.95), (-0.1582, -0.2627, 0.95), (-0.1475, -0.2662, 0.95), (-0.1369, -0.2692, 0.95), (-0.1263, -0.2716, 0.95), (-0.1156, -0.2736, 0.95), (-0.1048, -0.2751, 0.95), (-0.09382, -0.2761, 0.95), (-0.08255, -0.2768, 0.95), (-0.07094, -0.277, 0.95), (-0.04575, -0.2755, 0.95), (-0.02189, -0.2711, 0.95), (0.0004768, -0.2639, 0.95), (0.02118, -0.2542, 0.95), (0.04007, -0.242, 0.95), (0.05696, -0.2276, 0.95), (0.07171, -0.211, 0.95), (0.08415, -0.1926, 0.95), (0.0941, -0.1723, 0.95), (0.1014, -0.1505, 0.95), (0.1059, -0.1272, 0.95), (0.1075, -0.1026, 0.95), (0.1059, -0.07789, 0.95), (0.1013, -0.05439, 0.95), (0.09379, -0.03228, 0.95), (0.08341, -0.01179, 0.95), (0.07027, 0.006889, 0.95), (0.05446, 0.02353, 0.95), (0.0361, 0.03792, 0.95), (0.01526, 0.04984, 0.95), (-0.007961, 0.05909, 0.95), (-0.03346, 0.06545, 0.95), (-0.06115, 0.0687, 0.95), (-0.09094, 0.06863, 0.95), (-0.09094, 0.2054, 0.95), (0.08026, 0.2054, 0.95)], [], [(9, 78, 67, 10), (309, 32, 31, 320), (0, 56, 155, 2), (407, 429, 440, 451, 462, 473, 484, 495, 506, 517, 418, 165, 187, 198, 209, 220, 231, 242, 253, 264, 275, 176, 44, 66, 77, 88, 99, 110, 121, 132, 143, 154, 55, 286, 308, 319, 330, 341, 352, 363, 374, 385, 396, 297), (276, 13, 11, 177), (23, 287, 56, 0), (166, 12, 21, 188), (2, 155, 144, 3), (3, 144, 133, 4), (4, 133, 122, 5), (5, 122, 111, 6), (6, 111, 100, 7), (7, 100, 89, 8), (8, 89, 78, 9), (1, 45, 177, 11), (12, 166, 419, 33), (199, 20, 19, 210), (210, 19, 18, 221), (221, 18, 17, 232), (232, 17, 16, 243), (243, 16, 15, 254), (254, 15, 14, 265), (265, 14, 13, 276), (287, 23, 32, 309), (188, 21, 20, 199), (518, 35, 33, 419), (441, 42, 41, 452), (452, 41, 40, 463), (463, 40, 39, 474), (474, 39, 38, 485), (485, 38, 37, 496), (496, 37, 36, 507), (507, 36, 35, 518), (430, 43, 42, 441), (397, 24, 22, 298), (320, 31, 30, 331), (331, 30, 29, 342), (342, 29, 28, 353), (353, 28, 27, 364), (364, 27, 26, 375), (375, 26, 25, 386), (386, 25, 24, 397), (408, 34, 43, 430), (34, 408, 298, 22), (11, 13, 14, 15, 16, 17, 18, 19, 20, 21, 12, 33, 35, 36, 37, 38, 39, 40, 41, 42, 43, 34, 22, 24, 25, 26, 27, 28, 29, 30, 31, 32, 23, 0, 2, 3, 4, 5, 6, 7, 8, 9, 10, 1), (55, 154, 156, 57), (57, 156, 157, 58), (58, 157, 158, 59), (59, 158, 159, 60), (60, 159, 160, 61), (61, 160, 161, 62), (62, 161, 162, 63), (63, 162, 163, 64), (64, 163, 164, 65), (65, 164, 155, 56), (154, 143, 145, 156), (156, 145, 146, 157), (157, 146, 147, 158), (158, 147, 148, 159), (159, 148, 149, 160), (160, 149, 150, 161), (161, 150, 151, 162), (162, 151, 152, 163), (163, 152, 153, 164), (164, 153, 144, 155), (143, 132, 134, 145), (145, 134, 135, 146), (146, 135, 136, 147), (147, 136, 137, 148), (148, 137, 138, 149), (149, 138, 139, 150), (150, 139, 140, 151), (151, 140, 141, 152), (152, 141, 142, 153), (153, 142, 133, 144), (132, 121, 123, 134), (134, 123, 124, 135), (135, 124, 125, 136), (136, 125, 126, 137), (137, 126, 127, 138), (138, 127, 128, 139), (139, 128, 129, 140), (140, 129, 130, 141), (141, 130, 131, 142), (142, 131, 122, 133), (121, 110, 112, 123), (123, 112, 113, 124), (124, 113, 114, 125), (125, 114, 115, 126), (126, 115, 116, 127), (127, 116, 117, 128), (128, 117, 118, 129), (129, 118, 119, 130), (130, 119, 120, 131), (131, 120, 111, 122), (110, 99, 101, 112), (112, 101, 102, 113), (113, 102, 103, 114), (114, 103, 104, 115), (115, 104, 105, 116), (116, 105, 106, 117), (117, 106, 107, 118), (118, 107, 108, 119), (119, 108, 109, 120), (120, 109, 100, 111), (99, 88, 90, 101), (101, 90, 91, 102), (102, 91, 92, 103), (103, 92, 93, 104), (104, 93, 94, 105), (105, 94, 95, 106), (106, 95, 96, 107), (107, 96, 97, 108), (108, 97, 98, 109), (109, 98, 89, 100), (88, 77, 79, 90), (90, 79, 80, 91), (91, 80, 81, 92), (92, 81, 82, 93), (93, 82, 83, 94), (94, 83, 84, 95), (95, 84, 85, 96), (96, 85, 86, 97), (97, 86, 87, 98), (98, 87, 78, 89), (77, 66, 68, 79), (79, 68, 69, 80), (80, 69, 70, 81), (81, 70, 71, 82), (82, 71, 72, 83), (83, 72, 73, 84), (84, 73, 74, 85), (85, 74, 75, 86), (86, 75, 76, 87), (87, 76, 67, 78), (66, 44, 46, 68), (68, 46, 47, 69), (69, 47, 48, 70), (70, 48, 49, 71), (71, 49, 50, 72), (72, 50, 51, 73), (73, 51, 52, 74), (74, 52, 53, 75), (75, 53, 54, 76), (76, 54, 45, 67), (187, 165, 167, 189), (189, 167, 168, 190), (190, 168, 169, 191), (191, 169, 170, 192), (192, 170, 171, 193), (193, 171, 172, 194), (194, 172, 173, 195), (195, 173, 174, 196), (196, 174, 175, 197), (197, 175, 166, 188), (198, 187, 189, 200), (200, 189, 190, 201), (201, 190, 191, 202), (202, 191, 192, 203), (203, 192, 193, 204), (204, 193, 194, 205), (205, 194, 195, 206), (206, 195, 196, 207), (207, 196, 197, 208), (208, 197, 188, 199), (209, 198, 200, 211), (211, 200, 201, 212), (212, 201, 202, 213), (213, 202, 203, 214), (214, 203, 204, 215), (215, 204, 205, 216), (216, 205, 206, 217), (217, 206, 207, 218), (218, 207, 208, 219), (219, 208, 199, 210), (220, 209, 211, 222), (222, 211, 212, 223), (223, 212, 213, 224), (224, 213, 214, 225), (225, 214, 215, 226), (226, 215, 216, 227), (227, 216, 217, 228), (228, 217, 218, 229), (229, 218, 219, 230), (230, 219, 210, 221), (231, 220, 222, 233), (233, 222, 223, 234), (234, 223, 224, 235), (235, 224, 225, 236), (236, 225, 226, 237), (237, 226, 227, 238), (238, 227, 228, 239), (239, 228, 229, 240), (240, 229, 230, 241), (241, 230, 221, 232), (242, 231, 233, 244), (244, 233, 234, 245), (245, 234, 235, 246), (246, 235, 236, 247), (247, 236, 237, 248), (248, 237, 238, 249), (249, 238, 239, 250), (250, 239, 240, 251), (251, 240, 241, 252), (252, 241, 232, 243), (253, 242, 244, 255), (255, 244, 245, 256), (256, 245, 246, 257), (257, 246, 247, 258), (258, 247, 248, 259), (259, 248, 249, 260), (260, 249, 250, 261), (261, 250, 251, 262), (262, 251, 252, 263), (263, 252, 243, 254), (264, 253, 255, 266), (266, 255, 256, 267), (267, 256, 257, 268), (268, 257, 258, 269), (269, 258, 259, 270), (270, 259, 260, 271), (271, 260, 261, 272), (272, 261, 262, 273), (273, 262, 263, 274), (274, 263, 254, 265), (275, 264, 266, 277), (277, 266, 267, 278), (278, 267, 268, 279), (279, 268, 269, 280), (280, 269, 270, 281), (281, 270, 271, 282), (282, 271, 272, 283), (283, 272, 273, 284), (284, 273, 274, 285), (285, 274, 265, 276), (176, 275, 277, 178), (178, 277, 278, 179), (179, 278, 279, 180), (180, 279, 280, 181), (181, 280, 281, 182), (182, 281, 282, 183), (183, 282, 283, 184), (184, 283, 284, 185), (185, 284, 285, 186), (186, 285, 276, 177), (429, 407, 409, 431), (431, 409, 410, 432), (432, 410, 411, 433), (433, 411, 412, 434), (434, 412, 413, 435), (435, 413, 414, 436), (436, 414, 415, 437), (437, 415, 416, 438), (438, 416, 417, 439), (439, 417, 408, 430), (440, 429, 431, 442), (442, 431, 432, 443), (443, 432, 433, 444), (444, 433, 434, 445), (445, 434, 435, 446), (446, 435, 436, 447), (447, 436, 437, 448), (448, 437, 438, 449), (449, 438, 439, 450), (450, 439, 430, 441), (451, 440, 442, 453), (453, 442, 443, 454), (454, 443, 444, 455), (455, 444, 445, 456), (456, 445, 446, 457), (457, 446, 447, 458), (458, 447, 448, 459), (459, 448, 449, 460), (460, 449, 450, 461), (461, 450, 441, 452), (462, 451, 453, 464), (464, 453, 454, 465), (465, 454, 455, 466), (466, 455, 456, 467), (467, 456, 457, 468), (468, 457, 458, 469), (469, 458, 459, 470), (470, 459, 460, 471), (471, 460, 461, 472), (472, 461, 452, 463), (473, 462, 464, 475), (475, 464, 465, 476), (476, 465, 466, 477), (477, 466, 467, 478), (478, 467, 468, 479), (479, 468, 469, 480), (480, 469, 470, 481), (481, 470, 471, 482), (482, 471, 472, 483), (483, 472, 463, 474), (484, 473, 475, 486), (486, 475, 476, 487), (487, 476, 477, 488), (488, 477, 478, 489), (489, 478, 479, 490), (490, 479, 480, 491), (491, 480, 481, 492), (492, 481, 482, 493), (493, 482, 483, 494), (494, 483, 474, 485), (495, 484, 486, 497), (497, 486, 487, 498), (498, 487, 488, 499), (499, 488, 489, 500), (500, 489, 490, 501), (501, 490, 491, 502), (502, 491, 492, 503), (503, 492, 493, 504), (504, 493, 494, 505), (505, 494, 485, 496), (506, 495, 497, 508), (508, 497, 498, 509), (509, 498, 499, 510), (510, 499, 500, 511), (511, 500, 501, 512), (512, 501, 502, 513), (513, 502, 503, 514), (514, 503, 504, 515), (515, 504, 505, 516), (516, 505, 496, 507), (517, 506, 508, 519), (519, 508, 509, 520), (520, 509, 510, 521), (521, 510, 511, 522), (522, 511, 512, 523), (523, 512, 513, 524), (524, 513, 514, 525), (525, 514, 515, 526), (526, 515, 516, 527), (527, 516, 507, 518), (418, 517, 519, 420), (420, 519, 520, 421), (421, 520, 521, 422), (422, 521, 522, 423), (423, 522, 523, 424), (424, 523, 524, 425), (425, 524, 525, 426), (426, 525, 526, 427), (427, 526, 527, 428), (428, 527, 518, 419), (308, 286, 288, 310), (310, 288, 289, 311), (311, 289, 290, 312), (312, 290, 291, 313), (313, 291, 292, 314), (314, 292, 293, 315), (315, 293, 294, 316), (316, 294, 295, 317), (317, 295, 296, 318), (318, 296, 287, 309), (319, 308, 310, 321), (321, 310, 311, 322), (322, 311, 312, 323), (323, 312, 313, 324), (324, 313, 314, 325), (325, 314, 315, 326), (326, 315, 316, 327), (327, 316, 317, 328), (328, 317, 318, 329), (329, 318, 309, 320), (330, 319, 321, 332), (332, 321, 322, 333), (333, 322, 323, 334), (334, 323, 324, 335), (335, 324, 325, 336), (336, 325, 326, 337), (337, 326, 327, 338), (338, 327, 328, 339), (339, 328, 329, 340), (340, 329, 320, 331), (341, 330, 332, 343), (343, 332, 333, 344), (344, 333, 334, 345), (345, 334, 335, 346), (346, 335, 336, 347), (347, 336, 337, 348), (348, 337, 338, 349), (349, 338, 339, 350), (350, 339, 340, 351), (351, 340, 331, 342), (352, 341, 343, 354), (354, 343, 344, 355), (355, 344, 345, 356), (356, 345, 346, 357), (357, 346, 347, 358), (358, 347, 348, 359), (359, 348, 349, 360), (360, 349, 350, 361), (361, 350, 351, 362), (362, 351, 342, 353), (363, 352, 354, 365), (365, 354, 355, 366), (366, 355, 356, 367), (367, 356, 357, 368), (368, 357, 358, 369), (369, 358, 359, 370), (370, 359, 360, 371), (371, 360, 361, 372), (372, 361, 362, 373), (373, 362, 353, 364), (374, 363, 365, 376), (376, 365, 366, 377), (377, 366, 367, 378), (378, 367, 368, 379), (379, 368, 369, 380), (380, 369, 370, 381), (381, 370, 371, 382), (382, 371, 372, 383), (383, 372, 373, 384), (384, 373, 364, 375), (385, 374, 376, 387), (387, 376, 377, 388), (388, 377, 378, 389), (389, 378, 379, 390), (390, 379, 380, 391), (391, 380, 381, 392), (392, 381, 382, 393), (393, 382, 383, 394), (394, 383, 384, 395), (395, 384, 375, 386), (396, 385, 387, 398), (398, 387, 388, 399), (399, 388, 389, 400), (400, 389, 390, 401), (401, 390, 391, 402), (402, 391, 392, 403), (403, 392, 393, 404), (404, 393, 394, 405), (405, 394, 395, 406), (406, 395, 386, 397), (297, 396, 398, 299), (299, 398, 399, 300), (300, 399, 400, 301), (301, 400, 401, 302), (302, 401, 402, 303), (303, 402, 403, 304), (304, 403, 404, 305), (305, 404, 405, 306), (306, 405, 406, 307), (307, 406, 397, 298), (44, 176, 178, 46), (46, 178, 179, 47), (47, 179, 180, 48), (48, 180, 181, 49), (49, 181, 182, 50), (50, 182, 183, 51), (51, 183, 184, 52), (52, 184, 185, 53), (53, 185, 186, 54), (54, 186, 177, 45), (286, 55, 57, 288), (288, 57, 58, 289), (289, 58, 59, 290), (290, 59, 60, 291), (291, 60, 61, 292), (292, 61, 62, 293), (293, 62, 63, 294), (294, 63, 64, 295), (295, 64, 65, 296), (296, 65, 56, 287), (298, 408, 417, 307), (307, 417, 416, 306), (306, 416, 415, 305), (305, 415, 414, 304), (304, 414, 413, 303), (303, 413, 412, 302), (302, 412, 411, 301), (301, 411, 410, 300), (300, 410, 409, 299), (299, 409, 407, 297), (419, 166, 175, 428), (428, 175, 174, 427), (427, 174, 173, 426), (426, 173, 172, 425), (425, 172, 171, 424), (424, 171, 170, 423), (423, 170, 169, 422), (422, 169, 168, 421), (421, 168, 167, 420), (420, 167, 165, 418), (10, 67, 45, 1), (530, 528, 529), (530, 531, 528), (534, 533, 532), (534, 532, 535), (528, 531, 535, 532), (531, 530, 534, 535), (529, 528, 532, 533), (530, 529, 533, 534), (671, 669, 670), (672, 669, 671), (673, 669, 672), (673, 668, 669), (674, 668, 673), (675, 668, 674), (676, 668, 675), (676, 667, 668), (677, 667, 676), (678, 667, 677), (679, 667, 678), (679, 666, 667), (680, 666, 679), (681, 666, 680), (681, 665, 666), (682, 665, 681), (536, 537, 682), (537, 538, 682), (538, 539, 682), (539, 540, 682), (540, 665, 682), (540, 541, 665), (541, 542, 665), (542, 664, 665), (542, 543, 664), (543, 544, 664), (544, 663, 664), (544, 545, 663), (545, 546, 663), (546, 547, 663), (547, 662, 663), (547, 548, 662), (548, 549, 662), (549, 661, 662), (550, 661, 549), (551, 661, 550), (552, 661, 551), (552, 660, 661), (553, 660, 552), (554, 660, 553), (555, 660, 554), (555, 659, 660), (556, 659, 555), (557, 659, 556), (557, 658, 659), (558, 658, 557), (559, 658, 558), (559, 657, 658), (560, 657, 559), (561, 657, 560), (561, 656, 657), (562, 656, 561), (562, 655, 656), (563, 655, 562), (563, 654, 655), (564, 654, 563), (564, 653, 654), (565, 653, 564), (565, 652, 653), (566, 652, 565), (567, 652, 566), (567, 651, 652), (568, 651, 567), (568, 650, 651), (569, 650, 568), (570, 650, 569), (571, 650, 570), (571, 649, 650), (572, 649, 571), (573, 649, 572), (573, 648, 649), (573, 647, 648), (573, 646, 647), (573, 645, 646), (573, 644, 645), (573, 643, 644), (573, 642, 643), (573, 641, 642), (573, 574, 641), (574, 640, 641), (575, 640, 574), (576, 640, 575), (577, 640, 576), (577, 639, 640), (578, 639, 577), (579, 639, 578), (579, 638, 639), (580, 638, 579), (580, 637, 638), (581, 637, 580), (582, 637, 581), (582, 636, 637), (583, 636, 582), (583, 635, 636), (584, 635, 583), (584, 634, 635), (585, 634, 584), (585, 633, 634), (586, 633, 585), (587, 633, 586), (587, 632, 633), (588, 632, 587), (589, 632, 588), (589, 631, 632), (610, 608, 609), (590, 631, 589), (610, 607, 608), (591, 631, 590), (610, 606, 607), (591, 630, 631), (592, 630, 591), (610, 605, 606), (610, 604, 605), (593, 630, 592), (610, 603, 604), (594, 630, 593), (610, 602, 603), (610, 601, 602), (595, 630, 594), (595, 629, 630), (610, 600, 601), (596, 629, 595), (610, 599, 600), (610, 598, 599), (597, 629, 596), (610, 597, 598), (610, 629, 597), (610, 628, 629), (610, 627, 628), (610, 626, 627), (611, 626, 610), (612, 626, 611), (613, 626, 612), (613, 625, 626), (614, 625, 613), (615, 625, 614), (615, 624, 625), (616, 624, 615), (617, 624, 616), (618, 624, 617), (618, 623, 624), (619, 623, 618), (620, 623, 619), (620, 622, 623), (621, 622, 620), (818, 817, 816), (819, 818, 816), (820, 819, 816), (820, 816, 815), (821, 820, 815), (822, 821, 815), (823, 822, 815), (823, 815, 814), (824, 823, 814), (825, 824, 814), (826, 825, 814), (826, 814, 813), (827, 826, 813), (828, 827, 813), (828, 813, 812), (829, 828, 812), (683, 829, 684), (684, 829, 685), (685, 829, 686), (686, 829, 687), (687, 829, 812), (687, 812, 688), (688, 812, 689), (689, 812, 811), (689, 811, 690), (690, 811, 691), (691, 811, 810), (691, 810, 692), (692, 810, 693), (693, 810, 694), (694, 810, 809), (694, 809, 695), (695, 809, 696), (696, 809, 808), (697, 696, 808), (698, 697, 808), (699, 698, 808), (699, 808, 807), (700, 699, 807), (701, 700, 807), (702, 701, 807), (702, 807, 806), (703, 702, 806), (704, 703, 806), (704, 806, 805), (705, 704, 805), (706, 705, 805), (706, 805, 804), (707, 706, 804), (708, 707, 804), (708, 804, 803), (709, 708, 803), (709, 803, 802), (710, 709, 802), (710, 802, 801), (711, 710, 801), (711, 801, 800), (712, 711, 800), (712, 800, 799), (713, 712, 799), (714, 713, 799), (714, 799, 798), (715, 714, 798), (715, 798, 797), (716, 715, 797), (717, 716, 797), (718, 717, 797), (718, 797, 796), (719, 718, 796), (720, 719, 796), (720, 796, 795), (720, 795, 794), (720, 794, 793), (720, 793, 792), (720, 792, 791), (720, 791, 790), (720, 790, 789), (720, 789, 788), (720, 788, 721), (721, 788, 787), (722, 721, 787), (723, 722, 787), (724, 723, 787), (724, 787, 786), (725, 724, 786), (726, 725, 786), (726, 786, 785), (727, 726, 785), (727, 785, 784), (728, 727, 784), (729, 728, 784), (729, 784, 783), (730, 729, 783), (730, 783, 782), (731, 730, 782), (731, 782, 781), (732, 731, 781), (732, 781, 780), (733, 732, 780), (734, 733, 780), (734, 780, 779), (735, 734, 779), (736, 735, 779), (736, 779, 778), (757, 756, 755), (737, 736, 778), (757, 755, 754), (738, 737, 778), (757, 754, 753), (738, 778, 777), (739, 738, 777), (757, 753, 752), (757, 752, 751), (740, 739, 777), (757, 751, 750), (741, 740, 777), (757, 750, 749), (757, 749, 748), (742, 741, 777), (742, 777, 776), (757, 748, 747), (743, 742, 776), (757, 747, 746), (757, 746, 745), (744, 743, 776), (757, 745, 744), (757, 744, 776), (757, 776, 775), (757, 775, 774), (757, 774, 773), (758, 757, 773), (759, 758, 773), (760, 759, 773), (760, 773, 772), (761, 760, 772), (762, 761, 772), (762, 772, 771), (763, 762, 771), (764, 763, 771), (765, 764, 771), (765, 771, 770), (766, 765, 770), (767, 766, 770), (767, 770, 769), (768, 767, 769), (588, 587, 734, 735), (561, 560, 707, 708), (609, 608, 755, 756), (565, 564, 711, 712), (613, 612, 759, 760), (596, 595, 742, 743), (680, 679, 826, 827), (620, 619, 766, 767), (577, 576, 723, 724), (654, 653, 800, 801), (581, 580, 727, 728), (665, 664, 811, 812), (605, 604, 751, 752), (634, 633, 780, 781), (545, 544, 691, 692), (600, 599, 746, 747), (549, 548, 695, 696), (676, 675, 822, 823), (616, 615, 762, 763), (573, 572, 719, 720), (601, 600, 747, 748), (560, 559, 706, 707), (541, 540, 687, 688), (624, 623, 770, 771), (556, 555, 702, 703), (650, 649, 796, 797), (672, 671, 818, 819), (628, 627, 774, 775), (569, 568, 715, 716), (647, 646, 793, 794), (662, 661, 808, 809), (589, 588, 735, 736), (643, 642, 789, 790), (564, 563, 710, 711), (658, 657, 804, 805), (537, 536, 683, 684), (639, 638, 785, 786), (608, 607, 754, 755), (578, 577, 724, 725), (612, 611, 758, 759), (585, 584, 731, 732), (568, 567, 714, 715), (679, 678, 825, 826), (623, 622, 769, 770), (582, 581, 728, 729), (664, 663, 810, 811), (548, 547, 694, 695), (619, 618, 765, 766), (604, 603, 750, 751), (593, 592, 739, 740), (655, 654, 801, 802), (574, 573, 720, 721), (668, 667, 814, 815), (597, 596, 743, 744), (635, 634, 781, 782), (675, 674, 821, 822), (627, 626, 773, 774), (552, 551, 698, 699), (559, 558, 705, 706), (570, 569, 716, 717), (555, 554, 701, 702), (544, 543, 690, 691), (671, 670, 817, 818), (631, 630, 777, 778), (590, 589, 736, 737), (640, 639, 786, 787), (651, 650, 797, 798), (540, 539, 686, 687), (611, 610, 757, 758), (644, 643, 790, 791), (563, 562, 709, 710), (663, 662, 809, 810), (659, 658, 805, 806), (586, 585, 732, 733), (636, 635, 782, 783), (622, 621, 768, 769), (579, 578, 725, 726), (615, 614, 761, 762), (567, 566, 713, 714), (682, 681, 828, 829), (536, 682, 829, 683), (594, 593, 740, 741), (547, 546, 693, 694), (598, 597, 744, 745), (607, 606, 753, 754), (632, 631, 778, 779), (583, 582, 729, 730), (667, 666, 813, 814), (603, 602, 749, 750), (652, 651, 798, 799), (558, 557, 704, 705), (551, 550, 697, 698), (618, 617, 764, 765), (575, 574, 721, 722), (678, 677, 824, 825), (630, 629, 776, 777), (571, 570, 717, 718), (648, 647, 794, 795), (543, 542, 689, 690), (674, 673, 820, 821), (626, 625, 772, 773), (641, 640, 787, 788), (554, 553, 700, 701), (539, 538, 685, 686), (670, 669, 816, 817), (645, 644, 791, 792), (656, 655, 802, 803), (591, 590, 737, 738), (562, 561, 708, 709), (660, 659, 806, 807), (614, 613, 760, 761), (587, 586, 733, 734), (637, 636, 783, 784), (566, 565, 712, 713), (580, 579, 726, 727), (610, 609, 756, 757), (595, 594, 741, 742), (606, 605, 752, 753), (681, 680, 827, 828), (621, 620, 767, 768), (666, 665, 812, 813), (633, 632, 779, 780), (546, 545, 692, 693), (584, 583, 730, 731), (653, 652, 799, 800), (550, 549, 696, 697), (599, 598, 745, 746), (617, 616, 763, 764), (576, 575, 722, 723), (557, 556, 703, 704), (542, 541, 688, 689), (572, 571, 718, 719), (602, 601, 748, 749), (649, 648, 795, 796), (677, 676, 823, 824), (625, 624, 771, 772), (646, 645, 792, 793), (673, 672, 819, 820), (629, 628, 775, 776), (642, 641, 788, 789), (553, 552, 699, 700), (657, 656, 803, 804), (538, 537, 684, 685), (669, 668, 815, 816), (592, 591, 738, 739), (638, 637, 784, 785), (661, 660, 807, 808), (832, 906, 831), (906, 830, 831), (906, 907, 830), (832, 905, 906), (905, 903, 904), (832, 903, 905), (832, 902, 903), (832, 901, 902), (832, 900, 901), (832, 833, 900), (833, 899, 900), (833, 834, 899), (834, 898, 899), (834, 835, 898), (835, 897, 898), (836, 897, 835), (837, 897, 836), (838, 897, 837), (838, 896, 897), (839, 896, 838), (840, 896, 839), (840, 895, 896), (841, 895, 840), (841, 894, 895), (842, 894, 841), (843, 894, 842), (843, 893, 894), (844, 893, 843), (844, 892, 893), (845, 892, 844), (846, 892, 845), (846, 891, 892), (847, 891, 846), (848, 891, 847), (848, 890, 891), (849, 890, 848), (869, 867, 868), (850, 890, 849), (869, 866, 867), (850, 889, 890), (851, 889, 850), (869, 865, 866), (869, 864, 865), (852, 889, 851), (869, 863, 864), (869, 862, 863), (853, 889, 852), (869, 861, 862), (853, 888, 889), (854, 888, 853), (869, 860, 861), (869, 859, 860), (855, 888, 854), (869, 858, 859), (869, 857, 858), (856, 888, 855), (869, 856, 857), (869, 888, 856), (869, 887, 888), (869, 886, 887), (869, 885, 886), (870, 885, 869), (871, 885, 870), (871, 884, 885), (872, 884, 871), (873, 884, 872), (874, 884, 873), (874, 883, 884), (875, 883, 874), (876, 883, 875), (876, 882, 883), (877, 882, 876), (878, 882, 877), (879, 882, 878), (879, 881, 882), (880, 881, 879), (910, 909, 984), (984, 909, 908), (984, 908, 985), (910, 984, 983), (983, 982, 981), (910, 983, 981), (910, 981, 980), (910, 980, 979), (910, 979, 978), (910, 978, 911), (911, 978, 977), (911, 977, 912), (912, 977, 976), (912, 976, 913), (913, 976, 975), (914, 913, 975), (915, 914, 975), (916, 915, 975), (916, 975, 974), (917, 916, 974), (918, 917, 974), (918, 974, 973), (919, 918, 973), (919, 973, 972), (920, 919, 972), (921, 920, 972), (921, 972, 971), (922, 921, 971), (922, 971, 970), (923, 922, 970), (924, 923, 970), (924, 970, 969), (925, 924, 969), (926, 925, 969), (926, 969, 968), (927, 926, 968), (947, 946, 945), (928, 927, 968), (947, 945, 944), (928, 968, 967), (929, 928, 967), (947, 944, 943), (947, 943, 942), (930, 929, 967), (947, 942, 941), (947, 941, 940), (931, 930, 967), (947, 940, 939), (931, 967, 966), (932, 931, 966), (947, 939, 938), (947, 938, 937), (933, 932, 966), (947, 937, 936), (947, 936, 935), (934, 933, 966), (947, 935, 934), (947, 934, 966), (947, 966, 965), (947, 965, 964), (947, 964, 963), (948, 947, 963), (949, 948, 963), (949, 963, 962), (950, 949, 962), (951, 950, 962), (952, 951, 962), (952, 962, 961), (953, 952, 961), (954, 953, 961), (954, 961, 960), (955, 954, 960), (956, 955, 960), (957, 956, 960), (957, 960, 959), (958, 957, 959), (856, 855, 933, 934), (843, 842, 920, 921), (893, 892, 970, 971), (897, 896, 974, 975), (882, 881, 959, 960), (845, 844, 922, 923), (860, 859, 937, 938), (867, 866, 944, 945), (880, 879, 957, 958), (851, 850, 928, 929), (869, 868, 946, 947), (874, 873, 951, 952), (853, 852, 930, 931), (835, 834, 912, 913), (902, 901, 979, 980), (872, 871, 949, 950), (862, 861, 939, 940), (865, 864, 942, 943), (890, 889, 967, 968), (837, 836, 914, 915), (904, 903, 981, 982), (849, 848, 926, 927), (895, 894, 972, 973), (888, 887, 965, 966), (906, 905, 983, 984), (876, 875, 953, 954), (842, 841, 919, 920), (900, 899, 977, 978), (833, 832, 910, 911), (863, 862, 940, 941), (840, 839, 917, 918), (892, 891, 969, 970), (847, 846, 924, 925), (878, 877, 955, 956), (857, 856, 934, 935), (883, 882, 960, 961), (844, 843, 921, 922), (898, 897, 975, 976), (831, 830, 908, 909), (868, 867, 945, 946), (885, 884, 962, 963), (905, 904, 982, 983), (894, 893, 971, 972), (852, 851, 929, 930), (855, 854, 932, 933), (881, 880, 958, 959), (846, 845, 923, 924), (870, 869, 947, 948), (836, 835, 913, 914), (830, 907, 985, 908), (859, 858, 936, 937), (873, 872, 950, 951), (854, 853, 931, 932), (861, 860, 938, 939), (866, 865, 943, 944), (879, 878, 956, 957), (903, 902, 980, 981), (864, 863, 941, 942), (889, 888, 966, 967), (838, 837, 915, 916), (850, 849, 927, 928), (896, 895, 973, 974), (841, 840, 918, 919), (907, 906, 984, 985), (871, 870, 948, 949), (848, 847, 925, 926), (884, 883, 961, 962), (834, 833, 911, 912), (887, 886, 964, 965), (832, 831, 909, 910), (875, 874, 952, 953), (839, 838, 916, 917), (901, 900, 978, 979), (877, 876, 954, 955), (858, 857, 935, 936), (886, 885, 963, 964), (891, 890, 968, 969), (899, 898, 976, 977)])
me_cube_003.polygons.foreach_set('use_smooth', [1, 1, 1, 1, 1, 1, 1, 1, 1, 1, 1, 1, 1, 1, 1, 1, 1, 1, 1, 1, 1, 1, 1, 1, 1, 1, 1, 1, 1, 1, 1, 1, 1, 1, 1, 1, 1, 1, 1, 1, 1, 1, 1, 1, 1, 1, 1, 1, 1, 1, 1, 1, 1, 1, 1, 1, 1, 1, 1, 1, 1, 1, 1, 1, 1, 1, 1, 1, 1, 1, 1, 1, 1, 1, 1, 1, 1, 1, 1, 1, 1, 1, 1, 1, 1, 1, 1, 1, 1, 1, 1, 1, 1, 1, 1, 1, 1, 1, 1, 1, 1, 1, 1, 1, 1, 1, 1, 1, 1, 1, 1, 1, 1, 1, 1, 1, 1, 1, 1, 1, 1, 1, 1, 1, 1, 1, 1, 1, 1, 1, 1, 1, 1, 1, 1, 1, 1, 1, 1, 1, 1, 1, 1, 1, 1, 1, 1, 1, 1, 1, 1, 1, 1, 1, 1, 1, 1, 1, 1, 1, 1, 1, 1, 1, 1, 1, 1, 1, 1, 1, 1, 1, 1, 1, 1, 1, 1, 1, 1, 1, 1, 1, 1, 1, 1, 1, 1, 1, 1, 1, 1, 1, 1, 1, 1, 1, 1, 1, 1, 1, 1, 1, 1, 1, 1, 1, 1, 1, 1, 1, 1, 1, 1, 1, 1, 1, 1, 1, 1, 1, 1, 1, 1, 1, 1, 1, 1, 1, 1, 1, 1, 1, 1, 1, 1, 1, 1, 1, 1, 1, 1, 1, 1, 1, 1, 1, 1, 1, 1, 1, 1, 1, 1, 1, 1, 1, 1, 1, 1, 1, 1, 1, 1, 1, 1, 1, 1, 1, 1, 1, 1, 1, 1, 1, 1, 1, 1, 1, 1, 1, 1, 1, 1, 1, 1, 1, 1, 1, 1, 1, 1, 1, 1, 1, 1, 1, 1, 1, 1, 1, 1, 1, 1, 1, 1, 1, 1, 1, 1, 1, 1, 1, 1, 1, 1, 1, 1, 1, 1, 1, 1, 1, 1, 1, 1, 1, 1, 1, 1, 1, 1, 1, 1, 1, 1, 1, 1, 1, 1, 1, 1, 1, 1, 1, 1, 1, 1, 1, 1, 1, 1, 1, 1, 1, 1, 1, 1, 1, 1, 1, 1, 1, 1, 1, 1, 1, 1, 1, 1, 1, 1, 1, 1, 1, 1, 1, 1, 1, 1, 1, 1, 1, 1, 1, 1, 1, 1, 1, 1, 1, 1, 1, 1, 1, 1, 1, 1, 1, 1, 1, 1, 1, 1, 1, 1, 1, 1, 1, 1, 1, 1, 1, 1, 1, 1, 1, 1, 1, 1, 1, 1, 1, 1, 1, 1, 1, 1, 1, 1, 1, 1, 1, 1, 1, 1, 1, 1, 1, 1, 1, 1, 1, 1, 1, 1, 1, 1, 1, 1, 1, 1, 1, 1, 1, 1, 1, 1, 1, 1, 1, 1, 1, 1, 1, 1, 1, 1, 1, 1, 1, 1, 1, 1, 1, 1, 1, 1, 1, 1, 1, 1, 1, 1, 1, 1, 1, 0, 0, 0, 0, 0, 0, 0, 0, 0, 0, 0, 0, 0, 0, 0, 0, 0, 0, 0, 0, 0, 0, 0, 0, 0, 0, 0, 0, 0, 0, 0, 0, 0, 0, 0, 0, 0, 0, 0, 0, 0, 0, 0, 0, 0, 0, 0, 0, 0, 0, 0, 0, 0, 0, 0, 0, 0, 0, 0, 0, 0, 0, 0, 0, 0, 0, 0, 0, 0, 0, 0, 0, 0, 0, 0, 0, 0, 0, 0, 0, 0, 0, 0, 0, 0, 0, 0, 0, 0, 0, 0, 0, 0, 0, 0, 0, 0, 0, 0, 0, 0, 0, 0, 0, 0, 0, 0, 0, 0, 0, 0, 0, 0, 0, 0, 0, 0, 0, 0, 0, 0, 0, 0, 0, 0, 0, 0, 0, 0, 0, 0, 0, 0, 0, 0, 0, 0, 0, 0, 0, 0, 0, 0, 0, 0, 0, 0, 0, 0, 0, 0, 0, 0, 0, 0, 0, 0, 0, 0, 0, 0, 0, 0, 0, 0, 0, 0, 0, 0, 0, 0, 0, 0, 0, 0, 0, 0, 0, 0, 0, 0, 0, 0, 0, 0, 0, 0, 0, 0, 0, 0, 0, 0, 0, 0, 0, 0, 0, 0, 0, 0, 0, 0, 0, 0, 0, 0, 0, 0, 0, 0, 0, 0, 0, 0, 0, 0, 0, 0, 0, 0, 0, 0, 0, 0, 0, 0, 0, 0, 0, 0, 0, 0, 0, 0, 0, 0, 0, 0, 0, 0, 0, 0, 0, 0, 0, 0, 0, 0, 0, 0, 0, 0, 0, 0, 0, 0, 0, 0, 0, 0, 0, 0, 0, 0, 0, 0, 0, 0, 0, 0, 0, 0, 0, 0, 0, 0, 0, 0, 0, 0, 0, 0, 0, 0, 0, 0, 0, 0, 0, 0, 0, 0, 0, 0, 0, 0, 0, 0, 0, 0, 0, 0, 0, 0, 0, 0, 0, 0, 0, 0, 0, 0, 0, 0, 0, 0, 0, 0, 0, 0, 0, 0, 0, 0, 0, 0, 0, 0, 0, 0, 0, 0, 0, 0, 0, 0, 0, 0, 0, 0, 0, 0, 0, 0, 0, 0, 0, 0, 0, 0, 0, 0, 0, 0, 0, 0, 0, 0, 0, 0, 0, 0, 0, 0, 0, 0, 0, 0, 0, 0, 0, 0, 0, 0, 0, 0, 0, 0, 0, 0, 0, 0, 0, 0, 0, 0, 0, 0, 0, 0, 0, 0, 0, 0, 0, 0, 0, 0, 0, 0, 0, 0, 0, 0, 0, 0, 0, 0, 0, 0, 0, 0, 0, 0, 0, 0, 0, 0, 0, 0, 0, 0, 0, 0, 0, 0, 0, 0, 0, 0, 0, 0, 0, 0, 0, 0, 0, 0, 0, 0, 0, 0, 0, 0, 0, 0, 0, 0, 0, 0, 0, 0, 0, 0, 0, 0, 0, 0, 0, 0, 0, 0, 0, 0, 0, 0, 0, 0, 0, 0, 0, 0, 0, 0, 0, 0, 0, 0, 0, 0, 0, 0, 0, 0, 0, 0, 0, 0, 0, 0, 0, 0, 0, 0, 0, 0, 0, 0, 0, 0, 0, 0, 0, 0, 0, 0, 0, 0, 0, 0, 0, 0, 0, 0, 0, 0, 0, 0, 0, 0, 0, 0, 0, 0, 0, 0, 0, 0, 0, 0, 0, 0, 0, 0, 0, 0, 0, 0, 0, 0, 0, 0, 0, 0, 0, 0, 0, 0, 0, 0, 0, 0, 0, 0, 0, 0, 0, 0, 0, 0, 0, 0, 0, 0, 0, 0, 0, 0, 0, 0, 0, 0, 0, 0, 0, 0, 0, 0, 0, 0, 0, 0, 0, 0, 0, 0, 0, 0, 0, 0, 0, 0, 0, 0, 0, 0, 0, 0, 0, 0, 0, 0, 0, 0, 0, 0, 0, 0, 0, 0, 0, 0, 0, 0, 0, 0, 0, 0, 0, 0, 0, 0, 0, 0, 0, 0, 0, 0, 0, 0, 0, 0, 0, 0, 0, 0, 0, 0, 0, 0, 0, 0, 0, 0, 0, 0, 0, 0, 0, 0, 0, 0, 0, 0, 0, 0, 0, 0, 0, 0, 0, 0, 0, 0, 0, 0, 0, 0, 0, 0, 0, 0, 0, 0])
me_cube_003.polygons.foreach_set('material_index', [0, 0, 0, 0, 0, 0, 0, 0, 0, 0, 0, 0, 0, 0, 0, 0, 0, 0, 0, 0, 0, 0, 0, 0, 0, 0, 0, 0, 0, 0, 0, 0, 0, 0, 0, 0, 0, 0, 0, 0, 0, 0, 0, 0, 0, 0, 0, 0, 0, 0, 0, 0, 0, 0, 0, 0, 0, 0, 0, 0, 0, 0, 0, 0, 0, 0, 0, 0, 0, 0, 0, 0, 0, 0, 0, 0, 0, 0, 0, 0, 0, 0, 0, 0, 0, 0, 0, 0, 0, 0, 0, 0, 0, 0, 0, 0, 0, 0, 0, 0, 0, 0, 0, 0, 0, 0, 0, 0, 0, 0, 0, 0, 0, 0, 0, 0, 0, 0, 0, 0, 0, 0, 0, 0, 0, 0, 0, 0, 0, 0, 0, 0, 0, 0, 0, 0, 0, 0, 0, 0, 0, 0, 0, 0, 0, 0, 0, 0, 0, 0, 0, 0, 0, 0, 0, 0, 0, 0, 0, 0, 0, 0, 0, 0, 0, 0, 0, 0, 0, 0, 0, 0, 0, 0, 0, 0, 0, 0, 0, 0, 0, 0, 0, 0, 0, 0, 0, 0, 0, 0, 0, 0, 0, 0, 0, 0, 0, 0, 0, 0, 0, 0, 0, 0, 0, 0, 0, 0, 0, 0, 0, 0, 0, 0, 0, 0, 0, 0, 0, 0, 0, 0, 0, 0, 0, 0, 0, 0, 0, 0, 0, 0, 0, 0, 0, 0, 0, 0, 0, 0, 0, 0, 0, 0, 0, 0, 0, 0, 0, 0, 0, 0, 0, 0, 0, 0, 0, 0, 0, 0, 0, 0, 0, 0, 0, 0, 0, 0, 0, 0, 0, 0, 0, 0, 0, 0, 0, 0, 0, 0, 0, 0, 0, 0, 0, 0, 0, 0, 0, 0, 0, 0, 0, 0, 0, 0, 0, 0, 0, 0, 0, 0, 0, 0, 0, 0, 0, 0, 0, 0, 0, 0, 0, 0, 0, 0, 0, 0, 0, 0, 0, 0, 0, 0, 0, 0, 0, 0, 0, 0, 0, 0, 0, 0, 0, 0, 0, 0, 0, 0, 0, 0, 0, 0, 0, 0, 0, 0, 0, 0, 0, 0, 0, 0, 0, 0, 0, 0, 0, 0, 0, 0, 0, 0, 0, 0, 0, 0, 0, 0, 0, 0, 0, 0, 0, 0, 0, 0, 0, 0, 0, 0, 0, 0, 0, 0, 0, 0, 0, 0, 0, 0, 0, 0, 0, 0, 0, 0, 0, 0, 0, 0, 0, 0, 0, 0, 0, 0, 0, 0, 0, 0, 0, 0, 0, 0, 0, 0, 0, 0, 0, 0, 0, 0, 0, 0, 0, 0, 0, 0, 0, 0, 0, 0, 0, 0, 0, 0, 0, 0, 0, 0, 0, 0, 0, 0, 0, 0, 0, 0, 0, 0, 0, 0, 0, 0, 0, 0, 0, 0, 0, 0, 0, 0, 0, 0, 0, 0, 0, 0, 0, 0, 0, 0, 0, 0, 0, 0, 0, 0, 0, 0, 0, 0, 0, 0, 1, 1, 1, 1, 1, 1, 1, 1, 2, 2, 2, 2, 2, 2, 2, 2, 2, 2, 2, 2, 2, 2, 2, 2, 2, 2, 2, 2, 2, 2, 2, 2, 2, 2, 2, 2, 2, 2, 2, 2, 2, 2, 2, 2, 2, 2, 2, 2, 2, 2, 2, 2, 2, 2, 2, 2, 2, 2, 2, 2, 2, 2, 2, 2, 2, 2, 2, 2, 2, 2, 2, 2, 2, 2, 2, 2, 2, 2, 2, 2, 2, 2, 2, 2, 2, 2, 2, 2, 2, 2, 2, 2, 2, 2, 2, 2, 2, 2, 2, 2, 2, 2, 2, 2, 2, 2, 2, 2, 2, 2, 2, 2, 2, 2, 2, 2, 2, 2, 2, 2, 2, 2, 2, 2, 2, 2, 2, 2, 2, 2, 2, 2, 2, 2, 2, 2, 2, 2, 2, 2, 2, 2, 2, 2, 2, 2, 2, 2, 2, 2, 2, 2, 2, 2, 2, 2, 2, 2, 2, 2, 2, 2, 2, 2, 2, 2, 2, 2, 2, 2, 2, 2, 2, 2, 2, 2, 2, 2, 2, 2, 2, 2, 2, 2, 2, 2, 2, 2, 2, 2, 2, 2, 2, 2, 2, 2, 2, 2, 2, 2, 2, 2, 2, 2, 2, 2, 2, 2, 2, 2, 2, 2, 2, 2, 2, 2, 2, 2, 2, 2, 2, 2, 2, 2, 2, 2, 2, 2, 2, 2, 2, 2, 2, 2, 2, 2, 2, 2, 2, 2, 2, 2, 2, 2, 2, 2, 2, 2, 2, 2, 2, 2, 2, 2, 2, 2, 2, 2, 2, 2, 2, 2, 2, 2, 2, 2, 2, 2, 2, 2, 2, 2, 2, 2, 2, 2, 2, 2, 2, 2, 2, 2, 2, 2, 2, 2, 2, 2, 2, 2, 2, 2, 2, 2, 2, 2, 2, 2, 2, 2, 2, 2, 2, 2, 2, 2, 2, 2, 2, 2, 2, 2, 2, 2, 2, 2, 2, 2, 2, 2, 2, 2, 2, 2, 2, 2, 2, 2, 2, 2, 2, 2, 2, 2, 2, 2, 2, 2, 2, 2, 2, 2, 2, 2, 2, 2, 2, 2, 2, 2, 2, 2, 2, 2, 2, 2, 2, 2, 2, 2, 2, 2, 2, 2, 2, 2, 2, 2, 2, 2, 2, 2, 2, 2, 2, 2, 2, 2, 2, 2, 2, 2, 2, 2, 2, 2, 2, 2, 2, 2, 2, 2, 2, 2, 2, 2, 2, 2, 2, 2, 2, 2, 2, 2, 2, 2, 2, 2, 2, 2, 2, 2, 2, 2, 2, 2, 2, 2, 2, 2, 2, 2, 2, 2, 2, 2, 2, 2, 2, 2, 2, 2, 2, 2, 2, 2, 2, 2, 2, 2, 2, 2, 2, 2, 2, 3, 3, 3, 3, 3, 3, 3, 3, 3, 3, 3, 3, 3, 3, 3, 3, 3, 3, 3, 3, 3, 3, 3, 3, 3, 3, 3, 3, 3, 3, 3, 3, 3, 3, 3, 3, 3, 3, 3, 3, 3, 3, 3, 3, 3, 3, 3, 3, 3, 3, 3, 3, 3, 3, 3, 3, 3, 3, 3, 3, 3, 3, 3, 3, 3, 3, 3, 3, 3, 3, 3, 3, 3, 3, 3, 3, 3, 3, 3, 3, 3, 3, 3, 3, 3, 3, 3, 3, 3, 3, 3, 3, 3, 3, 3, 3, 3, 3, 3, 3, 3, 3, 3, 3, 3, 3, 3, 3, 3, 3, 3, 3, 3, 3, 3, 3, 3, 3, 3, 3, 3, 3, 3, 3, 3, 3, 3, 3, 3, 3, 3, 3, 3, 3, 3, 3, 3, 3, 3, 3, 3, 3, 3, 3, 3, 3, 3, 3, 3, 3, 3, 3, 3, 3, 3, 3, 3, 3, 3, 3, 3, 3, 3, 3, 3, 3, 3, 3, 3, 3, 3, 3, 3, 3, 3, 3, 3, 3, 3, 3, 3, 3, 3, 3, 3, 3, 3, 3, 3, 3, 3, 3, 3, 3, 3, 3, 3, 3, 3, 3, 3, 3, 3, 3, 3, 3, 3, 3, 3, 3, 3, 3, 3, 3, 3, 3, 3, 3, 3, 3, 3, 3, 3, 3, 3, 3, 3, 3, 3, 3])
me_cube_003.materials.append(mat_material_002)
me_cube_003.materials.append(mat_material_011)
me_cube_003.materials.append(mat_material_012)
me_cube_003.materials.append(mat_material_013)
me_cube_003.use_remesh_preserve_volume = False
me_cube_003.use_remesh_preserve_attributes = False
me_cube_003.use_mirror_vertex_groups = False
me_cube_003.update()

# ---- objects
ob_cube = bpy.data.objects.new('Cube', me_cube_003)

# ---- transforms, parenting, visibility, modifiers, constraints
ob_cube.location = (0.0, 0.0, -0.4)
ob_cube.scale = (1.0, 1.0, 0.4)
ob_cube.lineart.crease_threshold = 0.0

# ---- collection membership
col_collection_1.objects.link(ob_cube)

# ---- scene / render settings (as saved in the file)
scene.frame_start = 1; scene.frame_end = 250; scene.frame_set(1)
scene.render.engine = 'CYCLES'
scene.render.resolution_percentage = 50
scene.render.dither_intensity = 0.0
scene.cycles.use_denoising = False
scene.cycles.samples = 128
scene.cycles.sampling_pattern = 'TABULATED_SOBOL'
scene.cycles.use_adaptive_sampling = False
scene.cycles.use_light_tree = False
scene.cycles.blur_glossy = 0.0
scene.cycles.sample_clamp_indirect = 0.0
scene.view_settings.view_transform = 'Standard'
bpy.context.view_layer.update()

# ---- added for rendering (the .blend has no active camera and no usable light): camera, sun
cam_auto = bpy.data.cameras.new('AutoCamera')
cam_auto.lens = 50.0
cam_auto.sensor_width = 36.0
cam_auto.clip_end = 1000.0
ob_auto_camera = bpy.data.objects.new('AutoCamera', cam_auto)
scene.collection.objects.link(ob_auto_camera)
ob_auto_camera.location = (2.72469, -3.26963, 1.78975)
ob_auto_camera.rotation_euler = (1.09748, -7.21219e-08, 0.694738)
scene.camera = ob_auto_camera
light_auto_sun = bpy.data.lights.new('AutoSun', 'SUN')
light_auto_sun.energy = 3.0
light_auto_sun.angle = 0.0523599
ob_auto_sun = bpy.data.objects.new('AutoSun', light_auto_sun)
scene.collection.objects.link(ob_auto_sun)
ob_auto_sun.rotation_euler = (0.872665, 0.174533, 0.523599)
bpy.context.view_layer.update()

